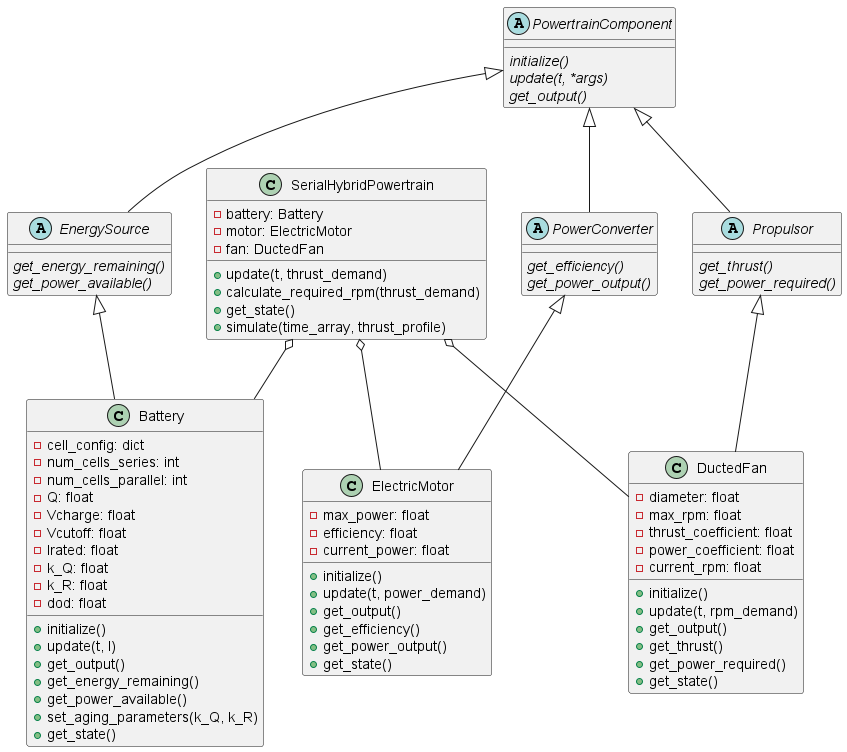

The diagram above was rendered by PlantUML. Its source (embedded in the PNG):
@startuml
abstract class PowertrainComponent {
  {abstract} initialize()
  {abstract} update(t, *args)
  {abstract} get_output()
}

abstract class EnergySource {
  {abstract} get_energy_remaining()
  {abstract} get_power_available()
}

abstract class PowerConverter {
  {abstract} get_efficiency()
  {abstract} get_power_output()
}

abstract class Propulsor {
  {abstract} get_thrust()
  {abstract} get_power_required()
}

class Battery {
  - cell_config: dict
  - num_cells_series: int
  - num_cells_parallel: int
  - Q: float
  - Vcharge: float
  - Vcutoff: float
  - Irated: float
  - k_Q: float
  - k_R: float
  - dod: float
  + initialize()
  + update(t, I)
  + get_output()
  + get_energy_remaining()
  + get_power_available()
  + set_aging_parameters(k_Q, k_R)
  + get_state()
}

class ElectricMotor {
  - max_power: float
  - efficiency: float
  - current_power: float
  + initialize()
  + update(t, power_demand)
  + get_output()
  + get_efficiency()
  + get_power_output()
  + get_state()
}

class DuctedFan {
  - diameter: float
  - max_rpm: float
  - thrust_coefficient: float
  - power_coefficient: float
  - current_rpm: float
  + initialize()
  + update(t, rpm_demand)
  + get_output()
  + get_thrust()
  + get_power_required()
  + get_state()
}

class SerialHybridPowertrain {
  - battery: Battery
  - motor: ElectricMotor
  - fan: DuctedFan
  + update(t, thrust_demand)
  + calculate_required_rpm(thrust_demand)
  + get_state()
  + simulate(time_array, thrust_profile)
}

PowertrainComponent <|-- EnergySource
PowertrainComponent <|-- PowerConverter
PowertrainComponent <|-- Propulsor

EnergySource <|-- Battery
PowerConverter <|-- ElectricMotor
Propulsor <|-- DuctedFan

SerialHybridPowertrain o-- Battery
SerialHybridPowertrain o-- ElectricMotor
SerialHybridPowertrain o-- DuctedFan
@enduml